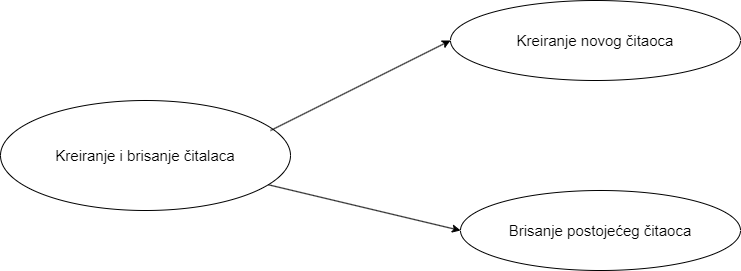

The diagram above was exported from draw.io. Its source (the exported page's mxGraphModel, read from the mxfile embedded in the PNG):
<mxGraphModel dx="1050" dy="621" grid="1" gridSize="10" guides="1" tooltips="1" connect="1" arrows="1" fold="1" page="1" pageScale="1" pageWidth="850" pageHeight="1100" math="0" shadow="0">
  <root>
    <mxCell id="0" />
    <mxCell id="1" parent="0" />
    <mxCell id="3pfyGu1Bz1Kl3k0oJ5lH-1" value="Kreiranje i brisanje čitalaca" style="ellipse;whiteSpace=wrap;html=1;fontSize=15;" parent="1" vertex="1">
      <mxGeometry x="40" y="240" width="290" height="110" as="geometry" />
    </mxCell>
    <mxCell id="3pfyGu1Bz1Kl3k0oJ5lH-2" value="Kreiranje novog&amp;nbsp;čitaoca " style="ellipse;whiteSpace=wrap;html=1;fontSize=15;" parent="1" vertex="1">
      <mxGeometry x="490" y="140" width="290" height="80" as="geometry" />
    </mxCell>
    <mxCell id="3pfyGu1Bz1Kl3k0oJ5lH-3" value="Brisanje postojećeg čitaoca " style="ellipse;whiteSpace=wrap;html=1;fontSize=15;" parent="1" vertex="1">
      <mxGeometry x="500" y="330" width="280" height="80" as="geometry" />
    </mxCell>
    <mxCell id="3pfyGu1Bz1Kl3k0oJ5lH-4" value="" style="endArrow=classic;html=1;rounded=0;entryX=0;entryY=0.5;entryDx=0;entryDy=0;exitX=0.931;exitY=0.273;exitDx=0;exitDy=0;exitPerimeter=0;fontSize=13;" parent="1" source="3pfyGu1Bz1Kl3k0oJ5lH-1" target="3pfyGu1Bz1Kl3k0oJ5lH-2" edge="1">
      <mxGeometry width="50" height="50" relative="1" as="geometry">
        <mxPoint x="400" y="340" as="sourcePoint" />
        <mxPoint x="450" y="290" as="targetPoint" />
      </mxGeometry>
    </mxCell>
    <mxCell id="3pfyGu1Bz1Kl3k0oJ5lH-5" value="" style="endArrow=classic;html=1;rounded=0;entryX=0;entryY=0.5;entryDx=0;entryDy=0;fontSize=13;" parent="1" source="3pfyGu1Bz1Kl3k0oJ5lH-1" target="3pfyGu1Bz1Kl3k0oJ5lH-3" edge="1">
      <mxGeometry width="50" height="50" relative="1" as="geometry">
        <mxPoint x="320" y="280" as="sourcePoint" />
        <mxPoint x="500" y="190" as="targetPoint" />
      </mxGeometry>
    </mxCell>
  </root>
</mxGraphModel>